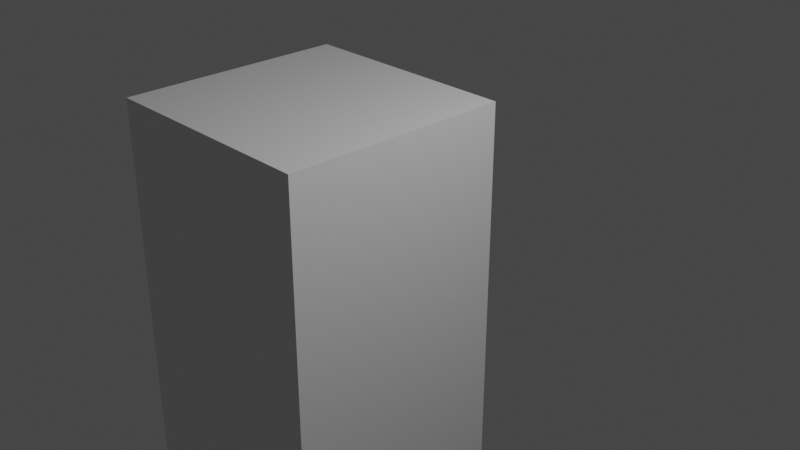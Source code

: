 # Source: body.blend  (saved by Blender 2.80.75; exported with 4.5.12 LTS)
import bpy
from mathutils import Matrix  # noqa: F401  (used for matrix-valued properties, if any)

bpy.ops.wm.read_factory_settings(use_empty=True)
scene = bpy.context.scene
scene.name = 'Scene'

# ---- collections
col_collection = bpy.data.collections.new('Collection'); scene.collection.children.link(col_collection)

# ---- materials (node trees are filled in below, after node groups)
mat_material = bpy.data.materials.new('Material')
mat_material.alpha_threshold = 0.0
mat_material.use_transparent_shadow = False
mat_material.line_color = (0.0, 0.0, 0.0, 1.0)

# ---- material node trees
mat_material.use_nodes = True; mat_material.node_tree.nodes.clear()
_N = mat_material.node_tree.nodes; _L = mat_material.node_tree.links
n0 = _N.new('ShaderNodeOutputMaterial'); n0.name = 'Material Output'; n0.location = (300, 300)
n1 = _N.new('ShaderNodeBsdfPrincipled'); n1.name = 'Principled BSDF'; n1.location = (10, 300)
n1.distribution = 'GGX'
n1.subsurface_method = 'BURLEY'
n1.inputs[2].default_value = 0.4
n1.inputs[3].default_value = 1.45
n1.inputs[27].default_value = (0.0, 0.0, 0.0, 1.0)
n1.inputs[28].default_value = 1.0
_L.new(n1.outputs[0], n0.inputs[0])
n0.is_active_output = True

# ---- world
world_world = bpy.data.worlds.new('World'); scene.world = world_world
world_world.use_nodes = True; world_world.node_tree.nodes.clear()
_N = world_world.node_tree.nodes; _L = world_world.node_tree.links
n0 = _N.new('ShaderNodeOutputWorld'); n0.name = 'World Output'; n0.location = (300, 300)
n1 = _N.new('ShaderNodeBackground'); n1.name = 'Background'; n1.location = (10, 300)
n1.inputs[0].default_value = (0.05088, 0.05088, 0.05088, 1.0)
_L.new(n1.outputs[0], n0.inputs[0])
n0.is_active_output = True
world_world.color = (0.05088, 0.05088, 0.05088)
world_world.use_sun_shadow = False
world_world.sun_shadow_jitter_overblur = 0.0

# ---- cameras
cam_camera = bpy.data.cameras.new('Camera')
cam_camera.clip_end = 100.0
cam_camera.ortho_scale = 7.314

# ---- lights
light_light = bpy.data.lights.new('Light', 'POINT')
light_light.transmission_factor = 0.0
light_light.energy = 1000.0
light_light.shadow_soft_size = 0.1
light_light.shadow_maximum_resolution = 0.006
light_light.use_absolute_resolution = True

# ---- meshes
me_cube = bpy.data.meshes.new('Cube')
me_cube.from_pydata([(1.0, 1.0, 1.0), (1.0, 1.0, -1.0), (1.0, -1.0, 1.0), (1.0, -1.0, -1.0), (-1.0, 1.0, 1.0), (-1.0, 1.0, -1.0), (-1.0, -1.0, 1.0), (-1.0, -1.0, -1.0)], [], [(0, 4, 6, 2), (3, 2, 6, 7), (7, 6, 4, 5), (5, 1, 3, 7), (1, 0, 2, 3), (5, 4, 0, 1)])
_uv = me_cube.uv_layers.new(name='UVMap')
_uv.uv.foreach_set('vector', [0.375, 0.0, 0.625, 0.0, 0.625, 0.25, 0.375, 0.25, 0.375, 0.25, 0.625, 0.25, 0.625, 0.5, 0.375, 0.5, 0.375, 0.5, 0.625, 0.5, 0.625, 0.75, 0.375, 0.75, 0.375, 0.75, 0.625, 0.75, 0.625, 1.0, 0.375, 1.0, 0.125, 0.5, 0.375, 0.5, 0.375, 0.75, 0.125, 0.75, 0.625, 0.5, 0.875, 0.5, 0.875, 0.75, 0.625, 0.75])
me_cube.materials.append(mat_material)
me_cube.use_remesh_preserve_volume = False
me_cube.use_remesh_preserve_attributes = False
me_cube.use_mirror_vertex_groups = False
me_cube.update()

# ---- objects
ob_cube = bpy.data.objects.new('Cube', me_cube)
ob_light = bpy.data.objects.new('Light', light_light)
ob_camera = bpy.data.objects.new('Camera', cam_camera)

# ---- transforms, parenting, visibility, modifiers, constraints
ob_cube.location = (-1.371, 0.0, -1.784)
ob_cube.scale = (1.383, 1.383, 2.697)
ob_cube.lock_rotations_4d = False
ob_cube.empty_display_type = 'ARROWS'
ob_cube.lineart.crease_threshold = 0.0
ob_light.location = (4.076, 1.005, 5.904)
ob_light.rotation_euler = (0.6503, 0.05522, 1.866)
ob_light.lock_rotations_4d = False
ob_light.empty_display_type = 'ARROWS'
ob_light.color = (0.0, 0.0, 0.0, 0.0)
ob_light.lineart.crease_threshold = 0.0
ob_camera.location = (7.359, -6.926, 4.958)
ob_camera.rotation_euler = (1.109, 0.0, 0.8149)
ob_camera.lock_rotations_4d = False
ob_camera.empty_display_type = 'ARROWS'
ob_camera.color = (0.0, 0.0, 0.0, 0.0)
ob_camera.display_type = 'WIRE'
ob_camera.lineart.crease_threshold = 0.0

# ---- collection membership
col_collection.objects.link(ob_cube)
col_collection.objects.link(ob_light)
col_collection.objects.link(ob_camera)

# ---- scene / render settings (as saved in the file)
scene.camera = ob_camera
scene.frame_start = 1; scene.frame_end = 250; scene.frame_set(1)
scene.render.engine = 'BLENDER_EEVEE_NEXT'
scene.cycles.use_denoising = False
scene.cycles.samples = 128
scene.cycles.sampling_pattern = 'TABULATED_SOBOL'
scene.cycles.use_adaptive_sampling = False
scene.cycles.use_light_tree = False
scene.view_settings.view_transform = 'Filmic'
bpy.context.view_layer.update()
